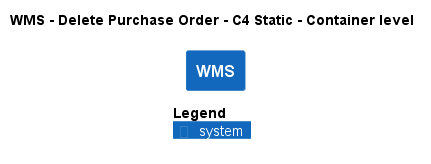

The diagram above was rendered by PlantUML. Its source (embedded in the PNG):
@startuml
!pragma layout smetana
!include ..\..\..\..\..\.c4s\C4_Container.puml

AddElementTag("c4interflow:lifecycle:new", $bgColor=green, $fontColor=#ffffff, $borderColor=green, $shadowing="False")
AddElementTag("c4interflow:lifecycle:changed", $bgColor=orange, $fontColor=#ffffff, $borderColor=orange, $shadowing="False")
AddElementTag("c4interflow:lifecycle:removed", $bgColor=red, $fontColor=#ffffff, $borderColor=red, $shadowing="False")

AddRelTag("c4interflow:lifecycle:new", $textColor=green, $lineColor=green)
AddRelTag("c4interflow:lifecycle:changed", $textColor=orange, $lineColor=orange)
AddRelTag("c4interflow:lifecycle:removed", $textColor=red, $lineColor=red)

SHOW_PERSON_PORTRAIT()
LAYOUT_TOP_DOWN()

skinparam linetype polyline

title WMS - Delete Purchase Order - C4 Static - Container level

System(ECommercePlatform.SoftwareSystems.WMS, "WMS", "")



SHOW_LEGEND()
@enduml